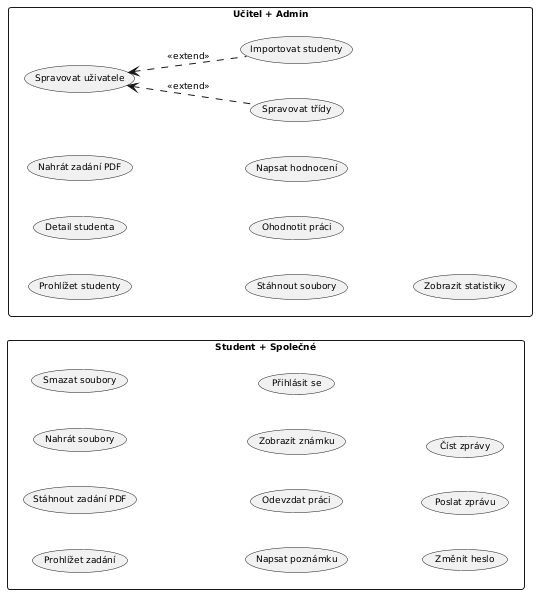

The diagram above was rendered by PlantUML. Its source (embedded in the PNG):
@startuml
skinparam packageStyle rectangle
skinparam usecaseFontSize 9
skinparam defaultFontSize 9
skinparam packageMargin 8
left to right direction

package "Student + Společné" {
  (Prohlížet zadání)
  (Stáhnout zadání PDF)
  (Nahrát soubory)
  (Smazat soubory)
  (Napsat poznámku)
  (Odevzdat práci)
  (Zobrazit známku)
  (Přihlásit se)
  (Změnit heslo)
  (Poslat zprávu)
  (Číst zprávy)
}

package "Učitel + Admin" {
  (Prohlížet studenty)
  (Detail studenta)
  (Nahrát zadání PDF)
  (Stáhnout soubory)
  (Ohodnotit práci)
  (Napsat hodnocení)
  (Spravovat uživatele)
  (Spravovat třídy)
  (Importovat studenty)
  (Zobrazit statistiky)
}

(Spravovat uživatele) <.. (Spravovat třídy) : <<extend>>
(Spravovat uživatele) <.. (Importovat studenty) : <<extend>>
@enduml